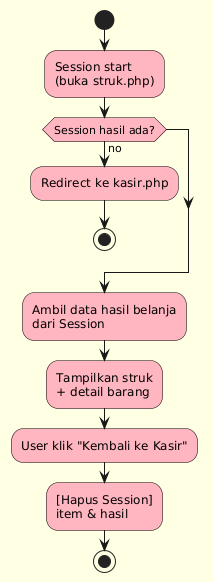

The diagram above was rendered by PlantUML. Its source (embedded in the PNG):
@startuml
skinparam backgroundColor #ffffe3
skinparam node {
  BackgroundColor #F4A460
  BorderColor Black
}
skinparam activity {
  BackgroundColor #FFB6C1
  BorderColor Black
}

start

:Session start\n(buka struk.php);

if (Session hasil ada?) then (no)
  :Redirect ke kasir.php;
  stop
endif

:Ambil data hasil belanja\ndari Session;
:Tampilkan struk\n+ detail barang;

:User klik "Kembali ke Kasir";

:[Hapus Session]\nitem & hasil;

stop
@enduml